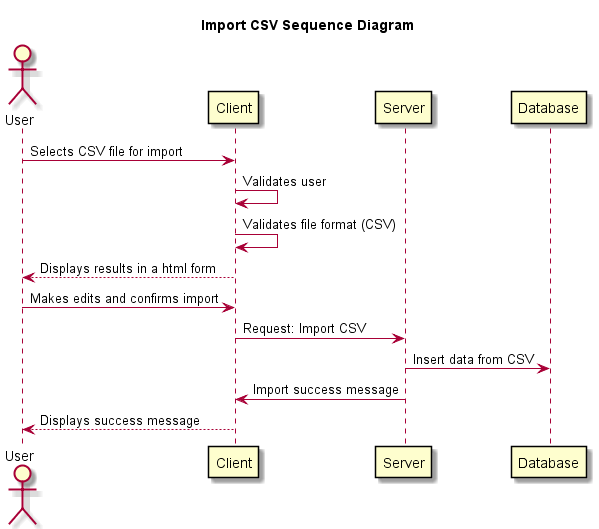

The diagram above was rendered by PlantUML. Its source (embedded in the PNG):
@startuml
skin rose
skinparam participantPadding 20
skinparam participantBorderColor black

title Import CSV Sequence Diagram

actor User
participant Client
participant Server
participant Database

User -> Client: Selects CSV file for import
Client -> Client: Validates user
Client -> Client: Validates file format (CSV)
Client --> User: Displays results in a html form
User -> Client: Makes edits and confirms import
Client -> Server: Request: Import CSV
Server -> Database: Insert data from CSV
Server -> Client: Import success message
Client --> User: Displays success message

@enduml